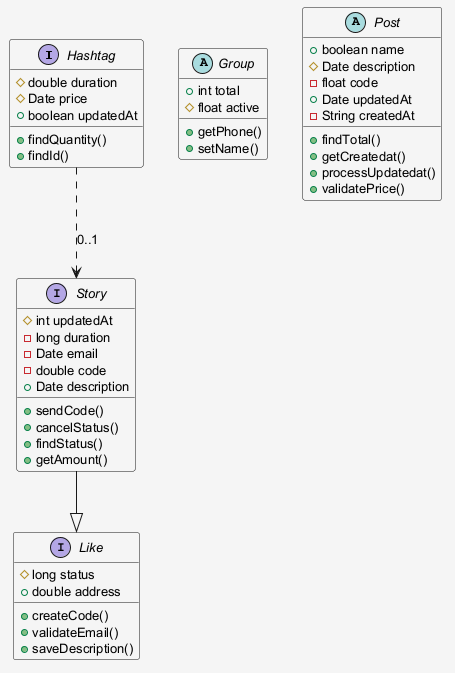

The diagram above was rendered by PlantUML. Its source (embedded in the PNG):
@startuml
skinparam shadowing false
skinparam backgroundColor #F5F5F5
skinparam defaultFontSize 13
interface Hashtag {
  #double duration
  #Date price
  +boolean updatedAt
  +findQuantity()
  +findId()
}
interface Story {
  #int updatedAt
  -long duration
  -Date email
  -double code
  +Date description
  +sendCode()
  +cancelStatus()
  +findStatus()
  +getAmount()
}
abstract class Group {
  +int total
  #float active
  +getPhone()
  +setName()
}
abstract class Post {
  +boolean name
  #Date description
  -float code
  +Date updatedAt
  -String createdAt
  +findTotal()
  +getCreatedat()
  +processUpdatedat()
  +validatePrice()
}
interface Like {
  #long status
  +double address
  +createCode()
  +validateEmail()
  +saveDescription()
}
Story --|> Like
Hashtag ..> Story : "0..1"
@enduml